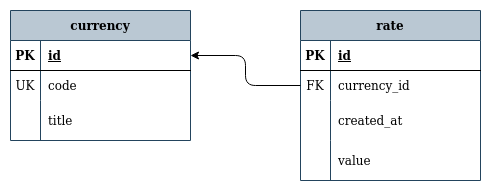

The diagram above was exported from draw.io. Its source (the exported page's mxGraphModel, read from the mxfile embedded in the PNG):
<mxGraphModel dx="1422" dy="820" grid="1" gridSize="10" guides="1" tooltips="1" connect="1" arrows="1" fold="1" page="1" pageScale="1" pageWidth="850" pageHeight="1100" math="0" shadow="0">
  <root>
    <mxCell id="0" />
    <mxCell id="1" parent="0" />
    <mxCell id="HNiC0qwV7RZ4MfOXSoHK-1" value="currency" style="shape=table;startSize=30;container=1;collapsible=1;childLayout=tableLayout;fixedRows=1;rowLines=0;fontStyle=1;align=center;resizeLast=1;fillColor=#bac8d3;strokeColor=#23445d;" vertex="1" parent="1">
      <mxGeometry x="110" y="580" width="180" height="130" as="geometry" />
    </mxCell>
    <mxCell id="HNiC0qwV7RZ4MfOXSoHK-2" value="" style="shape=tableRow;horizontal=0;startSize=0;swimlaneHead=0;swimlaneBody=0;fillColor=none;collapsible=0;dropTarget=0;points=[[0,0.5],[1,0.5]];portConstraint=eastwest;top=0;left=0;right=0;bottom=1;" vertex="1" parent="HNiC0qwV7RZ4MfOXSoHK-1">
      <mxGeometry y="30" width="180" height="30" as="geometry" />
    </mxCell>
    <mxCell id="HNiC0qwV7RZ4MfOXSoHK-3" value="PK" style="shape=partialRectangle;connectable=0;fillColor=none;top=0;left=0;bottom=0;right=0;fontStyle=1;overflow=hidden;" vertex="1" parent="HNiC0qwV7RZ4MfOXSoHK-2">
      <mxGeometry width="30" height="30" as="geometry">
        <mxRectangle width="30" height="30" as="alternateBounds" />
      </mxGeometry>
    </mxCell>
    <mxCell id="HNiC0qwV7RZ4MfOXSoHK-4" value="id" style="shape=partialRectangle;connectable=0;fillColor=none;top=0;left=0;bottom=0;right=0;align=left;spacingLeft=6;fontStyle=5;overflow=hidden;" vertex="1" parent="HNiC0qwV7RZ4MfOXSoHK-2">
      <mxGeometry x="30" width="150" height="30" as="geometry">
        <mxRectangle width="150" height="30" as="alternateBounds" />
      </mxGeometry>
    </mxCell>
    <mxCell id="HNiC0qwV7RZ4MfOXSoHK-5" value="" style="shape=tableRow;horizontal=0;startSize=0;swimlaneHead=0;swimlaneBody=0;fillColor=none;collapsible=0;dropTarget=0;points=[[0,0.5],[1,0.5]];portConstraint=eastwest;top=0;left=0;right=0;bottom=0;" vertex="1" parent="HNiC0qwV7RZ4MfOXSoHK-1">
      <mxGeometry y="60" width="180" height="30" as="geometry" />
    </mxCell>
    <mxCell id="HNiC0qwV7RZ4MfOXSoHK-6" value="UK" style="shape=partialRectangle;connectable=0;fillColor=none;top=0;left=0;bottom=0;right=0;editable=1;overflow=hidden;" vertex="1" parent="HNiC0qwV7RZ4MfOXSoHK-5">
      <mxGeometry width="30" height="30" as="geometry">
        <mxRectangle width="30" height="30" as="alternateBounds" />
      </mxGeometry>
    </mxCell>
    <mxCell id="HNiC0qwV7RZ4MfOXSoHK-7" value="code" style="shape=partialRectangle;connectable=0;fillColor=none;top=0;left=0;bottom=0;right=0;align=left;spacingLeft=6;overflow=hidden;" vertex="1" parent="HNiC0qwV7RZ4MfOXSoHK-5">
      <mxGeometry x="30" width="150" height="30" as="geometry">
        <mxRectangle width="150" height="30" as="alternateBounds" />
      </mxGeometry>
    </mxCell>
    <mxCell id="HNiC0qwV7RZ4MfOXSoHK-8" value="" style="shape=tableRow;horizontal=0;startSize=0;swimlaneHead=0;swimlaneBody=0;fillColor=none;collapsible=0;dropTarget=0;points=[[0,0.5],[1,0.5]];portConstraint=eastwest;top=0;left=0;right=0;bottom=0;" vertex="1" parent="HNiC0qwV7RZ4MfOXSoHK-1">
      <mxGeometry y="90" width="180" height="40" as="geometry" />
    </mxCell>
    <mxCell id="HNiC0qwV7RZ4MfOXSoHK-9" value="" style="shape=partialRectangle;connectable=0;fillColor=none;top=0;left=0;bottom=0;right=0;editable=1;overflow=hidden;" vertex="1" parent="HNiC0qwV7RZ4MfOXSoHK-8">
      <mxGeometry width="30" height="40" as="geometry">
        <mxRectangle width="30" height="40" as="alternateBounds" />
      </mxGeometry>
    </mxCell>
    <mxCell id="HNiC0qwV7RZ4MfOXSoHK-10" value="title" style="shape=partialRectangle;connectable=0;fillColor=none;top=0;left=0;bottom=0;right=0;align=left;spacingLeft=6;overflow=hidden;" vertex="1" parent="HNiC0qwV7RZ4MfOXSoHK-8">
      <mxGeometry x="30" width="150" height="40" as="geometry">
        <mxRectangle width="150" height="40" as="alternateBounds" />
      </mxGeometry>
    </mxCell>
    <mxCell id="HNiC0qwV7RZ4MfOXSoHK-14" value="rate" style="shape=table;startSize=30;container=1;collapsible=1;childLayout=tableLayout;fixedRows=1;rowLines=0;fontStyle=1;align=center;resizeLast=1;fillColor=#bac8d3;strokeColor=#23445d;" vertex="1" parent="1">
      <mxGeometry x="400" y="580" width="180" height="170" as="geometry" />
    </mxCell>
    <mxCell id="HNiC0qwV7RZ4MfOXSoHK-15" value="" style="shape=tableRow;horizontal=0;startSize=0;swimlaneHead=0;swimlaneBody=0;fillColor=none;collapsible=0;dropTarget=0;points=[[0,0.5],[1,0.5]];portConstraint=eastwest;top=0;left=0;right=0;bottom=1;" vertex="1" parent="HNiC0qwV7RZ4MfOXSoHK-14">
      <mxGeometry y="30" width="180" height="30" as="geometry" />
    </mxCell>
    <mxCell id="HNiC0qwV7RZ4MfOXSoHK-16" value="PK" style="shape=partialRectangle;connectable=0;fillColor=none;top=0;left=0;bottom=0;right=0;fontStyle=1;overflow=hidden;" vertex="1" parent="HNiC0qwV7RZ4MfOXSoHK-15">
      <mxGeometry width="30" height="30" as="geometry">
        <mxRectangle width="30" height="30" as="alternateBounds" />
      </mxGeometry>
    </mxCell>
    <mxCell id="HNiC0qwV7RZ4MfOXSoHK-17" value="id" style="shape=partialRectangle;connectable=0;fillColor=none;top=0;left=0;bottom=0;right=0;align=left;spacingLeft=6;fontStyle=5;overflow=hidden;" vertex="1" parent="HNiC0qwV7RZ4MfOXSoHK-15">
      <mxGeometry x="30" width="150" height="30" as="geometry">
        <mxRectangle width="150" height="30" as="alternateBounds" />
      </mxGeometry>
    </mxCell>
    <mxCell id="HNiC0qwV7RZ4MfOXSoHK-18" value="" style="shape=tableRow;horizontal=0;startSize=0;swimlaneHead=0;swimlaneBody=0;fillColor=none;collapsible=0;dropTarget=0;points=[[0,0.5],[1,0.5]];portConstraint=eastwest;top=0;left=0;right=0;bottom=0;" vertex="1" parent="HNiC0qwV7RZ4MfOXSoHK-14">
      <mxGeometry y="60" width="180" height="30" as="geometry" />
    </mxCell>
    <mxCell id="HNiC0qwV7RZ4MfOXSoHK-19" value="FK" style="shape=partialRectangle;connectable=0;fillColor=none;top=0;left=0;bottom=0;right=0;editable=1;overflow=hidden;" vertex="1" parent="HNiC0qwV7RZ4MfOXSoHK-18">
      <mxGeometry width="30" height="30" as="geometry">
        <mxRectangle width="30" height="30" as="alternateBounds" />
      </mxGeometry>
    </mxCell>
    <mxCell id="HNiC0qwV7RZ4MfOXSoHK-20" value="currency_id" style="shape=partialRectangle;connectable=0;fillColor=none;top=0;left=0;bottom=0;right=0;align=left;spacingLeft=6;overflow=hidden;" vertex="1" parent="HNiC0qwV7RZ4MfOXSoHK-18">
      <mxGeometry x="30" width="150" height="30" as="geometry">
        <mxRectangle width="150" height="30" as="alternateBounds" />
      </mxGeometry>
    </mxCell>
    <mxCell id="HNiC0qwV7RZ4MfOXSoHK-21" value="" style="shape=tableRow;horizontal=0;startSize=0;swimlaneHead=0;swimlaneBody=0;fillColor=none;collapsible=0;dropTarget=0;points=[[0,0.5],[1,0.5]];portConstraint=eastwest;top=0;left=0;right=0;bottom=0;" vertex="1" parent="HNiC0qwV7RZ4MfOXSoHK-14">
      <mxGeometry y="90" width="180" height="40" as="geometry" />
    </mxCell>
    <mxCell id="HNiC0qwV7RZ4MfOXSoHK-22" value="" style="shape=partialRectangle;connectable=0;fillColor=none;top=0;left=0;bottom=0;right=0;editable=1;overflow=hidden;" vertex="1" parent="HNiC0qwV7RZ4MfOXSoHK-21">
      <mxGeometry width="30" height="40" as="geometry">
        <mxRectangle width="30" height="40" as="alternateBounds" />
      </mxGeometry>
    </mxCell>
    <mxCell id="HNiC0qwV7RZ4MfOXSoHK-23" value="created_at" style="shape=partialRectangle;connectable=0;fillColor=none;top=0;left=0;bottom=0;right=0;align=left;spacingLeft=6;overflow=hidden;" vertex="1" parent="HNiC0qwV7RZ4MfOXSoHK-21">
      <mxGeometry x="30" width="150" height="40" as="geometry">
        <mxRectangle width="150" height="40" as="alternateBounds" />
      </mxGeometry>
    </mxCell>
    <mxCell id="HNiC0qwV7RZ4MfOXSoHK-24" value="" style="shape=tableRow;horizontal=0;startSize=0;swimlaneHead=0;swimlaneBody=0;fillColor=none;collapsible=0;dropTarget=0;points=[[0,0.5],[1,0.5]];portConstraint=eastwest;top=0;left=0;right=0;bottom=0;" vertex="1" parent="HNiC0qwV7RZ4MfOXSoHK-14">
      <mxGeometry y="130" width="180" height="40" as="geometry" />
    </mxCell>
    <mxCell id="HNiC0qwV7RZ4MfOXSoHK-25" value="" style="shape=partialRectangle;connectable=0;fillColor=none;top=0;left=0;bottom=0;right=0;editable=1;overflow=hidden;" vertex="1" parent="HNiC0qwV7RZ4MfOXSoHK-24">
      <mxGeometry width="30" height="40" as="geometry">
        <mxRectangle width="30" height="40" as="alternateBounds" />
      </mxGeometry>
    </mxCell>
    <mxCell id="HNiC0qwV7RZ4MfOXSoHK-26" value="value" style="shape=partialRectangle;connectable=0;fillColor=none;top=0;left=0;bottom=0;right=0;align=left;spacingLeft=6;overflow=hidden;" vertex="1" parent="HNiC0qwV7RZ4MfOXSoHK-24">
      <mxGeometry x="30" width="150" height="40" as="geometry">
        <mxRectangle width="150" height="40" as="alternateBounds" />
      </mxGeometry>
    </mxCell>
    <mxCell id="HNiC0qwV7RZ4MfOXSoHK-27" style="edgeStyle=orthogonalEdgeStyle;rounded=1;orthogonalLoop=1;jettySize=auto;html=1;exitX=0;exitY=0.5;exitDx=0;exitDy=0;entryX=1;entryY=0.5;entryDx=0;entryDy=0;" edge="1" parent="1" source="HNiC0qwV7RZ4MfOXSoHK-18" target="HNiC0qwV7RZ4MfOXSoHK-2">
      <mxGeometry relative="1" as="geometry" />
    </mxCell>
  </root>
</mxGraphModel>